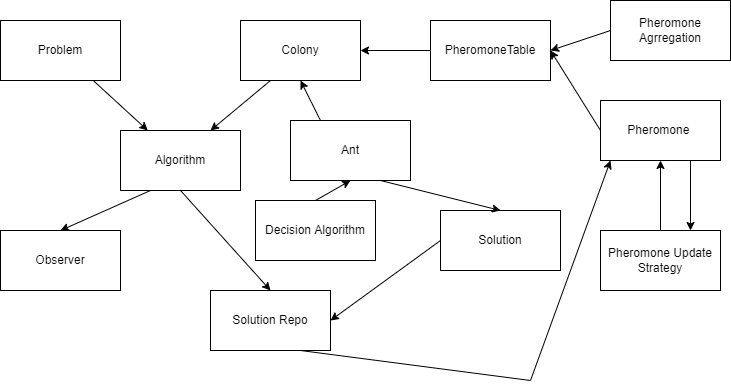

The diagram above was exported from draw.io. Its source (the exported page's mxGraphModel, read from the mxfile embedded in the PNG):
<mxGraphModel dx="942" dy="674" grid="1" gridSize="10" guides="1" tooltips="1" connect="1" arrows="1" fold="1" page="1" pageScale="1" pageWidth="850" pageHeight="1100" math="0" shadow="0">
  <root>
    <mxCell id="0" />
    <mxCell id="1" parent="0" />
    <mxCell id="3" value="Observer" style="rounded=0;whiteSpace=wrap;html=1;" parent="1" vertex="1">
      <mxGeometry x="110" y="290" width="120" height="60" as="geometry" />
    </mxCell>
    <mxCell id="6" style="edgeStyle=none;html=1;" parent="1" source="4" target="5" edge="1">
      <mxGeometry relative="1" as="geometry" />
    </mxCell>
    <mxCell id="4" value="Problem" style="rounded=0;whiteSpace=wrap;html=1;" parent="1" vertex="1">
      <mxGeometry x="110" y="80" width="120" height="60" as="geometry" />
    </mxCell>
    <mxCell id="7" style="edgeStyle=none;html=1;entryX=0.5;entryY=0;entryDx=0;entryDy=0;exitX=0.25;exitY=1;exitDx=0;exitDy=0;" parent="1" source="5" target="3" edge="1">
      <mxGeometry relative="1" as="geometry" />
    </mxCell>
    <mxCell id="5" value="Algorithm" style="rounded=0;whiteSpace=wrap;html=1;" parent="1" vertex="1">
      <mxGeometry x="230" y="190" width="120" height="60" as="geometry" />
    </mxCell>
    <mxCell id="LsOufS-lN2dEtO2DDZC3-7" value="Colony" style="rounded=0;whiteSpace=wrap;html=1;" parent="1" vertex="1">
      <mxGeometry x="350" y="80" width="120" height="60" as="geometry" />
    </mxCell>
    <mxCell id="LsOufS-lN2dEtO2DDZC3-8" value="Ant" style="rounded=0;whiteSpace=wrap;html=1;" parent="1" vertex="1">
      <mxGeometry x="400" y="180" width="120" height="60" as="geometry" />
    </mxCell>
    <mxCell id="LsOufS-lN2dEtO2DDZC3-9" value="Decision Algorithm" style="rounded=0;whiteSpace=wrap;html=1;" parent="1" vertex="1">
      <mxGeometry x="365" y="260" width="120" height="60" as="geometry" />
    </mxCell>
    <mxCell id="LsOufS-lN2dEtO2DDZC3-10" value="Solution Repo" style="rounded=0;whiteSpace=wrap;html=1;" parent="1" vertex="1">
      <mxGeometry x="320" y="350" width="120" height="60" as="geometry" />
    </mxCell>
    <mxCell id="LsOufS-lN2dEtO2DDZC3-11" value="Pheromone Agrregation" style="rounded=0;whiteSpace=wrap;html=1;" parent="1" vertex="1">
      <mxGeometry x="720" y="60" width="120" height="60" as="geometry" />
    </mxCell>
    <mxCell id="LsOufS-lN2dEtO2DDZC3-12" value="Pheromone&amp;nbsp;" style="rounded=0;whiteSpace=wrap;html=1;" parent="1" vertex="1">
      <mxGeometry x="710" y="160" width="120" height="60" as="geometry" />
    </mxCell>
    <mxCell id="LsOufS-lN2dEtO2DDZC3-13" value="Pheromone Update Strategy" style="rounded=0;whiteSpace=wrap;html=1;" parent="1" vertex="1">
      <mxGeometry x="710" y="290" width="120" height="60" as="geometry" />
    </mxCell>
    <mxCell id="LsOufS-lN2dEtO2DDZC3-14" value="Solution" style="rounded=0;whiteSpace=wrap;html=1;" parent="1" vertex="1">
      <mxGeometry x="550" y="270" width="120" height="60" as="geometry" />
    </mxCell>
    <mxCell id="LsOufS-lN2dEtO2DDZC3-15" style="edgeStyle=none;html=1;exitX=0.25;exitY=1;exitDx=0;exitDy=0;entryX=0.75;entryY=0;entryDx=0;entryDy=0;" parent="1" source="LsOufS-lN2dEtO2DDZC3-7" target="5" edge="1">
      <mxGeometry relative="1" as="geometry">
        <mxPoint x="230.76923076923072" y="130" as="sourcePoint" />
        <mxPoint x="279.2307692307693" y="200" as="targetPoint" />
      </mxGeometry>
    </mxCell>
    <mxCell id="LsOufS-lN2dEtO2DDZC3-16" style="edgeStyle=none;html=1;exitX=0.25;exitY=0;exitDx=0;exitDy=0;entryX=0.5;entryY=1;entryDx=0;entryDy=0;" parent="1" source="LsOufS-lN2dEtO2DDZC3-8" target="LsOufS-lN2dEtO2DDZC3-7" edge="1">
      <mxGeometry relative="1" as="geometry">
        <mxPoint x="240.76923076923072" y="140" as="sourcePoint" />
        <mxPoint x="289.2307692307693" y="210" as="targetPoint" />
      </mxGeometry>
    </mxCell>
    <mxCell id="LsOufS-lN2dEtO2DDZC3-17" style="edgeStyle=none;html=1;exitX=0.5;exitY=0;exitDx=0;exitDy=0;entryX=0.5;entryY=1;entryDx=0;entryDy=0;" parent="1" source="LsOufS-lN2dEtO2DDZC3-9" target="LsOufS-lN2dEtO2DDZC3-8" edge="1">
      <mxGeometry relative="1" as="geometry">
        <mxPoint x="250.76923076923072" y="150" as="sourcePoint" />
        <mxPoint x="299.2307692307693" y="220" as="targetPoint" />
      </mxGeometry>
    </mxCell>
    <mxCell id="LsOufS-lN2dEtO2DDZC3-18" style="edgeStyle=none;html=1;entryX=0.5;entryY=0;entryDx=0;entryDy=0;exitX=0.75;exitY=1;exitDx=0;exitDy=0;" parent="1" source="LsOufS-lN2dEtO2DDZC3-8" target="LsOufS-lN2dEtO2DDZC3-14" edge="1">
      <mxGeometry relative="1" as="geometry">
        <mxPoint x="590" y="270" as="sourcePoint" />
        <mxPoint x="500" y="240" as="targetPoint" />
      </mxGeometry>
    </mxCell>
    <mxCell id="LsOufS-lN2dEtO2DDZC3-19" style="edgeStyle=none;html=1;exitX=0;exitY=0.5;exitDx=0;exitDy=0;entryX=1;entryY=0.5;entryDx=0;entryDy=0;" parent="1" source="LsOufS-lN2dEtO2DDZC3-14" target="LsOufS-lN2dEtO2DDZC3-10" edge="1">
      <mxGeometry relative="1" as="geometry">
        <mxPoint x="270.7692307692307" y="170" as="sourcePoint" />
        <mxPoint x="319.2307692307693" y="240" as="targetPoint" />
      </mxGeometry>
    </mxCell>
    <mxCell id="LsOufS-lN2dEtO2DDZC3-20" style="edgeStyle=none;html=1;exitX=0.5;exitY=1;exitDx=0;exitDy=0;entryX=0.5;entryY=0;entryDx=0;entryDy=0;" parent="1" source="5" target="LsOufS-lN2dEtO2DDZC3-10" edge="1">
      <mxGeometry relative="1" as="geometry">
        <mxPoint x="280.7692307692307" y="180" as="sourcePoint" />
        <mxPoint x="329.2307692307693" y="250" as="targetPoint" />
      </mxGeometry>
    </mxCell>
    <mxCell id="LsOufS-lN2dEtO2DDZC3-21" style="edgeStyle=none;html=1;exitX=0;exitY=0.5;exitDx=0;exitDy=0;entryX=1;entryY=0.5;entryDx=0;entryDy=0;" parent="1" source="LsOufS-lN2dEtO2DDZC3-11" edge="1" target="FahAPhtx4A46xDTdSTkY-7">
      <mxGeometry relative="1" as="geometry">
        <mxPoint x="290.7692307692307" y="190" as="sourcePoint" />
        <mxPoint x="470" y="110" as="targetPoint" />
      </mxGeometry>
    </mxCell>
    <mxCell id="LsOufS-lN2dEtO2DDZC3-22" style="edgeStyle=none;html=1;exitX=0;exitY=0.5;exitDx=0;exitDy=0;entryX=1;entryY=0.5;entryDx=0;entryDy=0;" parent="1" source="LsOufS-lN2dEtO2DDZC3-12" target="FahAPhtx4A46xDTdSTkY-7" edge="1">
      <mxGeometry relative="1" as="geometry">
        <mxPoint x="300.7692307692307" y="200" as="sourcePoint" />
        <mxPoint x="349.2307692307693" y="270" as="targetPoint" />
      </mxGeometry>
    </mxCell>
    <mxCell id="LsOufS-lN2dEtO2DDZC3-23" style="edgeStyle=none;html=1;exitX=0.5;exitY=0;exitDx=0;exitDy=0;entryX=0.5;entryY=1;entryDx=0;entryDy=0;" parent="1" source="LsOufS-lN2dEtO2DDZC3-13" target="LsOufS-lN2dEtO2DDZC3-12" edge="1">
      <mxGeometry relative="1" as="geometry">
        <mxPoint x="310.7692307692307" y="210" as="sourcePoint" />
        <mxPoint x="359.2307692307693" y="280" as="targetPoint" />
      </mxGeometry>
    </mxCell>
    <mxCell id="LsOufS-lN2dEtO2DDZC3-24" style="edgeStyle=none;html=1;" parent="1" edge="1">
      <mxGeometry relative="1" as="geometry">
        <mxPoint x="640" y="440" as="sourcePoint" />
        <mxPoint x="720" y="220" as="targetPoint" />
      </mxGeometry>
    </mxCell>
    <mxCell id="LsOufS-lN2dEtO2DDZC3-25" value="" style="endArrow=none;html=1;rounded=0;exitX=0.75;exitY=1;exitDx=0;exitDy=0;" parent="1" source="LsOufS-lN2dEtO2DDZC3-10" edge="1">
      <mxGeometry width="50" height="50" relative="1" as="geometry">
        <mxPoint x="440" y="440" as="sourcePoint" />
        <mxPoint x="640" y="440" as="targetPoint" />
      </mxGeometry>
    </mxCell>
    <mxCell id="FahAPhtx4A46xDTdSTkY-9" value="" style="edgeStyle=orthogonalEdgeStyle;rounded=0;orthogonalLoop=1;jettySize=auto;html=1;" edge="1" parent="1" source="FahAPhtx4A46xDTdSTkY-7" target="LsOufS-lN2dEtO2DDZC3-7">
      <mxGeometry relative="1" as="geometry" />
    </mxCell>
    <mxCell id="FahAPhtx4A46xDTdSTkY-7" value="PheromoneTable" style="rounded=0;whiteSpace=wrap;html=1;" vertex="1" parent="1">
      <mxGeometry x="540" y="80" width="120" height="60" as="geometry" />
    </mxCell>
    <mxCell id="FahAPhtx4A46xDTdSTkY-11" style="edgeStyle=none;html=1;exitX=0.75;exitY=1;exitDx=0;exitDy=0;entryX=0.75;entryY=0;entryDx=0;entryDy=0;" edge="1" parent="1" source="LsOufS-lN2dEtO2DDZC3-12" target="LsOufS-lN2dEtO2DDZC3-13">
      <mxGeometry relative="1" as="geometry">
        <mxPoint x="820" y="380" as="sourcePoint" />
        <mxPoint x="774" y="231.98000000000002" as="targetPoint" />
      </mxGeometry>
    </mxCell>
  </root>
</mxGraphModel>